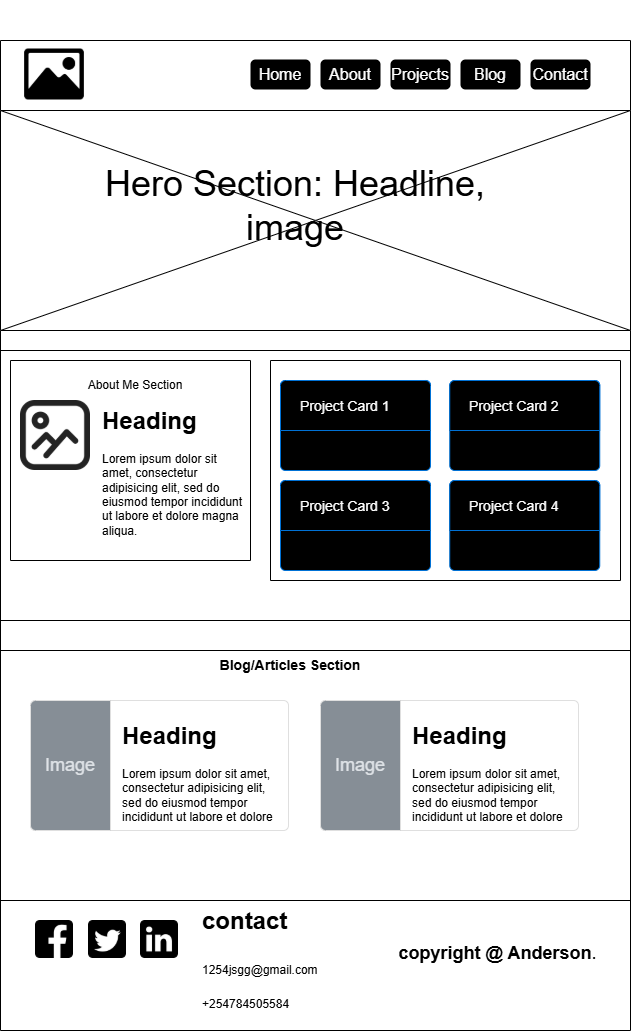

The diagram above was exported from draw.io. Its source (the exported page's mxGraphModel, read from the mxfile embedded in the PNG):
<mxGraphModel dx="1068" dy="1548" grid="1" gridSize="10" guides="1" tooltips="1" connect="1" arrows="1" fold="1" page="1" pageScale="1" pageWidth="850" pageHeight="1100" math="0" shadow="0">
  <root>
    <mxCell id="0" />
    <mxCell id="1" parent="0" />
    <mxCell id="Ojg86dKQ2A9dZgJdm8Dj-1" value="" style="swimlane;startSize=70;" vertex="1" parent="1">
      <mxGeometry x="40" y="-150" width="630" height="990" as="geometry" />
    </mxCell>
    <mxCell id="Ojg86dKQ2A9dZgJdm8Dj-3" value="" style="shape=image;html=1;verticalAlign=top;verticalLabelPosition=bottom;labelBackgroundColor=#ffffff;imageAspect=0;aspect=fixed;image=https://cdn4.iconfinder.com/data/icons/ionicons/512/icon-image-128.png" vertex="1" parent="Ojg86dKQ2A9dZgJdm8Dj-1">
      <mxGeometry x="20" width="68" height="68" as="geometry" />
    </mxCell>
    <mxCell id="Ojg86dKQ2A9dZgJdm8Dj-39" value="Projects" style="html=1;shadow=0;dashed=0;shape=mxgraph.bootstrap.rrect;rSize=5;strokeColor=none;strokeWidth=1;fillColor=#000000;fontColor=#FFFFFF;whiteSpace=wrap;align=center;verticalAlign=middle;spacingLeft=0;fontStyle=0;fontSize=16;spacing=5;" vertex="1" parent="Ojg86dKQ2A9dZgJdm8Dj-1">
      <mxGeometry x="390" y="19" width="60" height="30" as="geometry" />
    </mxCell>
    <mxCell id="Ojg86dKQ2A9dZgJdm8Dj-38" value="Blog" style="html=1;shadow=0;dashed=0;shape=mxgraph.bootstrap.rrect;rSize=5;strokeColor=none;strokeWidth=1;fillColor=#000000;fontColor=#FFFFFF;whiteSpace=wrap;align=center;verticalAlign=middle;spacingLeft=0;fontStyle=0;fontSize=16;spacing=5;" vertex="1" parent="Ojg86dKQ2A9dZgJdm8Dj-1">
      <mxGeometry x="460" y="19" width="60" height="30" as="geometry" />
    </mxCell>
    <mxCell id="Ojg86dKQ2A9dZgJdm8Dj-37" value="Contact" style="html=1;shadow=0;dashed=0;shape=mxgraph.bootstrap.rrect;rSize=5;strokeColor=none;strokeWidth=1;fillColor=#000000;fontColor=#FFFFFF;whiteSpace=wrap;align=center;verticalAlign=middle;spacingLeft=0;fontStyle=0;fontSize=16;spacing=5;" vertex="1" parent="Ojg86dKQ2A9dZgJdm8Dj-1">
      <mxGeometry x="530" y="19" width="60" height="30" as="geometry" />
    </mxCell>
    <mxCell id="Ojg86dKQ2A9dZgJdm8Dj-36" value="About" style="html=1;shadow=0;dashed=0;shape=mxgraph.bootstrap.rrect;rSize=5;strokeColor=none;strokeWidth=1;fillColor=#000000;fontColor=#FFFFFF;whiteSpace=wrap;align=center;verticalAlign=middle;spacingLeft=0;fontStyle=0;fontSize=16;spacing=5;" vertex="1" parent="Ojg86dKQ2A9dZgJdm8Dj-1">
      <mxGeometry x="320" y="19" width="60" height="30" as="geometry" />
    </mxCell>
    <mxCell id="Ojg86dKQ2A9dZgJdm8Dj-30" value="Home" style="html=1;shadow=0;dashed=0;shape=mxgraph.bootstrap.rrect;rSize=5;strokeColor=none;strokeWidth=1;fillColor=#000000;fontColor=#FFFFFF;whiteSpace=wrap;align=center;verticalAlign=middle;spacingLeft=0;fontStyle=0;fontSize=16;spacing=5;" vertex="1" parent="Ojg86dKQ2A9dZgJdm8Dj-1">
      <mxGeometry x="250" y="19" width="60" height="30" as="geometry" />
    </mxCell>
    <mxCell id="Ojg86dKQ2A9dZgJdm8Dj-40" value="" style="swimlane;startSize=0;" vertex="1" parent="Ojg86dKQ2A9dZgJdm8Dj-1">
      <mxGeometry y="70" width="630" height="220" as="geometry" />
    </mxCell>
    <mxCell id="Ojg86dKQ2A9dZgJdm8Dj-46" value="" style="swimlane;startSize=0;" vertex="1" parent="Ojg86dKQ2A9dZgJdm8Dj-1">
      <mxGeometry y="310" width="630" height="270" as="geometry" />
    </mxCell>
    <mxCell id="Ojg86dKQ2A9dZgJdm8Dj-47" value="About Me Section" style="text;html=1;align=center;verticalAlign=middle;whiteSpace=wrap;rounded=0;" vertex="1" parent="Ojg86dKQ2A9dZgJdm8Dj-46">
      <mxGeometry x="50" y="20" width="170" height="30" as="geometry" />
    </mxCell>
    <mxCell id="Ojg86dKQ2A9dZgJdm8Dj-48" value="" style="shape=image;html=1;verticalAlign=top;verticalLabelPosition=bottom;labelBackgroundColor=#ffffff;imageAspect=0;aspect=fixed;image=https://cdn4.iconfinder.com/data/icons/essentials-71/24/006_-_Image-128.png" vertex="1" parent="Ojg86dKQ2A9dZgJdm8Dj-46">
      <mxGeometry x="20" y="50" width="70" height="70" as="geometry" />
    </mxCell>
    <mxCell id="Ojg86dKQ2A9dZgJdm8Dj-49" value="&lt;h1 style=&quot;margin-top: 0px;&quot;&gt;Heading&lt;/h1&gt;&lt;p&gt;Lorem ipsum dolor sit amet, consectetur adipisicing elit, sed do eiusmod tempor incididunt ut labore et dolore magna aliqua.&lt;/p&gt;" style="text;html=1;whiteSpace=wrap;overflow=hidden;rounded=0;" vertex="1" parent="Ojg86dKQ2A9dZgJdm8Dj-46">
      <mxGeometry x="100" y="50" width="150" height="145" as="geometry" />
    </mxCell>
    <mxCell id="Ojg86dKQ2A9dZgJdm8Dj-50" value="" style="swimlane;startSize=0;" vertex="1" parent="Ojg86dKQ2A9dZgJdm8Dj-46">
      <mxGeometry x="10" y="10" width="240" height="200" as="geometry" />
    </mxCell>
    <mxCell id="Ojg86dKQ2A9dZgJdm8Dj-51" value="" style="swimlane;startSize=0;fillColor=light-dark(#000000,var(--ge-dark-color, #121212));" vertex="1" parent="Ojg86dKQ2A9dZgJdm8Dj-46">
      <mxGeometry x="270" y="10" width="350" height="220" as="geometry" />
    </mxCell>
    <mxCell id="Ojg86dKQ2A9dZgJdm8Dj-85" value="" style="html=1;shadow=0;dashed=0;shape=mxgraph.bootstrap.rrect;rSize=5;strokeColor=#0071D5;html=1;whiteSpace=wrap;fillColor=light-dark(#000000,#000000);fontColor=#ffffff;verticalAlign=bottom;align=left;spacing=20;spacingBottom=0;fontSize=14;" vertex="1" parent="Ojg86dKQ2A9dZgJdm8Dj-51">
      <mxGeometry x="10" y="20" width="150" height="90" as="geometry" />
    </mxCell>
    <mxCell id="Ojg86dKQ2A9dZgJdm8Dj-86" value="&lt;font style=&quot;font-size: 14px;&quot;&gt;Project Card &lt;span style=&quot;&quot; class=&quot;hljs-number&quot;&gt;1&lt;/span&gt;&lt;/font&gt;" style="html=1;shadow=0;dashed=0;shape=mxgraph.bootstrap.topButton;rSize=5;perimeter=none;whiteSpace=wrap;fillColor=light-dark(#000000,#000000);strokeColor=#0071D5;fontColor=#ffffff;resizeWidth=1;fontSize=18;align=left;spacing=20;" vertex="1" parent="Ojg86dKQ2A9dZgJdm8Dj-85">
      <mxGeometry width="150" height="50" relative="1" as="geometry" />
    </mxCell>
    <mxCell id="Ojg86dKQ2A9dZgJdm8Dj-91" value="" style="html=1;shadow=0;dashed=0;shape=mxgraph.bootstrap.rrect;rSize=5;strokeColor=#0071D5;html=1;whiteSpace=wrap;fillColor=light-dark(#000000,#000000);fontColor=#ffffff;verticalAlign=bottom;align=left;spacing=20;spacingBottom=0;fontSize=14;" vertex="1" parent="Ojg86dKQ2A9dZgJdm8Dj-51">
      <mxGeometry x="10" y="120" width="150" height="90" as="geometry" />
    </mxCell>
    <mxCell id="Ojg86dKQ2A9dZgJdm8Dj-92" value="&lt;font style=&quot;font-size: 14px;&quot;&gt;Project Card 3&lt;/font&gt;" style="html=1;shadow=0;dashed=0;shape=mxgraph.bootstrap.topButton;rSize=5;perimeter=none;whiteSpace=wrap;fillColor=light-dark(#000000,#000000);strokeColor=#0071D5;fontColor=#ffffff;resizeWidth=1;fontSize=18;align=left;spacing=20;" vertex="1" parent="Ojg86dKQ2A9dZgJdm8Dj-91">
      <mxGeometry width="150" height="50" relative="1" as="geometry" />
    </mxCell>
    <mxCell id="Ojg86dKQ2A9dZgJdm8Dj-93" value="" style="html=1;shadow=0;dashed=0;shape=mxgraph.bootstrap.rrect;rSize=5;strokeColor=#0071D5;html=1;whiteSpace=wrap;fillColor=light-dark(#000000,#000000);fontColor=#ffffff;verticalAlign=bottom;align=left;spacing=20;spacingBottom=0;fontSize=14;" vertex="1" parent="Ojg86dKQ2A9dZgJdm8Dj-51">
      <mxGeometry x="179.25" y="20" width="150" height="90" as="geometry" />
    </mxCell>
    <mxCell id="Ojg86dKQ2A9dZgJdm8Dj-94" value="&lt;font style=&quot;font-size: 14px;&quot;&gt;Project Card 2&lt;/font&gt;" style="html=1;shadow=0;dashed=0;shape=mxgraph.bootstrap.topButton;rSize=5;perimeter=none;whiteSpace=wrap;fillColor=light-dark(#000000,#000000);strokeColor=#0071D5;fontColor=#ffffff;resizeWidth=1;fontSize=18;align=left;spacing=20;" vertex="1" parent="Ojg86dKQ2A9dZgJdm8Dj-93">
      <mxGeometry width="150" height="50" relative="1" as="geometry" />
    </mxCell>
    <mxCell id="Ojg86dKQ2A9dZgJdm8Dj-95" value="" style="html=1;shadow=0;dashed=0;shape=mxgraph.bootstrap.rrect;rSize=5;strokeColor=#0071D5;html=1;whiteSpace=wrap;fillColor=light-dark(#000000,#000000);fontColor=#ffffff;verticalAlign=bottom;align=left;spacing=20;spacingBottom=0;fontSize=14;" vertex="1" parent="Ojg86dKQ2A9dZgJdm8Dj-51">
      <mxGeometry x="179.25" y="120" width="150" height="90" as="geometry" />
    </mxCell>
    <mxCell id="Ojg86dKQ2A9dZgJdm8Dj-96" value="&lt;font style=&quot;font-size: 14px;&quot;&gt;Project Card 4&lt;/font&gt;" style="html=1;shadow=0;dashed=0;shape=mxgraph.bootstrap.topButton;rSize=5;perimeter=none;whiteSpace=wrap;fillColor=light-dark(#000000,#000000);strokeColor=#0071D5;fontColor=#ffffff;resizeWidth=1;fontSize=18;align=left;spacing=20;" vertex="1" parent="Ojg86dKQ2A9dZgJdm8Dj-95">
      <mxGeometry width="150" height="50" relative="1" as="geometry" />
    </mxCell>
    <mxCell id="Ojg86dKQ2A9dZgJdm8Dj-97" value="" style="swimlane;startSize=0;" vertex="1" parent="Ojg86dKQ2A9dZgJdm8Dj-1">
      <mxGeometry y="610" width="630" height="250" as="geometry" />
    </mxCell>
    <mxCell id="Ojg86dKQ2A9dZgJdm8Dj-98" value="&lt;font style=&quot;font-size: 14px;&quot;&gt;&lt;b&gt;Blog/Articles Section&lt;/b&gt;&lt;/font&gt;" style="text;html=1;align=center;verticalAlign=middle;whiteSpace=wrap;rounded=0;" vertex="1" parent="Ojg86dKQ2A9dZgJdm8Dj-97">
      <mxGeometry x="160" width="260" height="30" as="geometry" />
    </mxCell>
    <mxCell id="Ojg86dKQ2A9dZgJdm8Dj-99" value="" style="html=1;shadow=0;dashed=0;shape=mxgraph.bootstrap.rrect;rSize=5;strokeColor=#DFDFDF;html=1;whiteSpace=wrap;fillColor=#ffffff;fontColor=#000000;verticalAlign=top;align=right;spacing=20;fontSize=14;spacingLeft=170;" vertex="1" parent="Ojg86dKQ2A9dZgJdm8Dj-97">
      <mxGeometry x="30" y="50" width="258" height="130" as="geometry" />
    </mxCell>
    <mxCell id="Ojg86dKQ2A9dZgJdm8Dj-100" value="Image" style="html=1;shadow=0;dashed=0;shape=mxgraph.bootstrap.leftButton;rSize=5;perimeter=none;whiteSpace=wrap;fillColor=#868E96;strokeColor=#DFDFDF;fontColor=#DEE2E6;resizeWidth=1;fontSize=18;" vertex="1" parent="Ojg86dKQ2A9dZgJdm8Dj-99">
      <mxGeometry width="80" height="130" relative="1" as="geometry" />
    </mxCell>
    <mxCell id="Ojg86dKQ2A9dZgJdm8Dj-105" value="&lt;h1 style=&quot;margin-top: 0px;&quot;&gt;Heading&lt;/h1&gt;&lt;p&gt;Lorem ipsum dolor sit amet, consectetur adipisicing elit, sed do eiusmod tempor incididunt ut labore et dolore magna aliqua.&lt;/p&gt;" style="text;html=1;whiteSpace=wrap;overflow=hidden;rounded=0;" vertex="1" parent="Ojg86dKQ2A9dZgJdm8Dj-99">
      <mxGeometry x="90" y="15" width="160" height="105" as="geometry" />
    </mxCell>
    <mxCell id="Ojg86dKQ2A9dZgJdm8Dj-106" value="" style="html=1;shadow=0;dashed=0;shape=mxgraph.bootstrap.rrect;rSize=5;strokeColor=#DFDFDF;html=1;whiteSpace=wrap;fillColor=#ffffff;fontColor=#000000;verticalAlign=top;align=right;spacing=20;fontSize=14;spacingLeft=170;" vertex="1" parent="Ojg86dKQ2A9dZgJdm8Dj-97">
      <mxGeometry x="320" y="50" width="258" height="130" as="geometry" />
    </mxCell>
    <mxCell id="Ojg86dKQ2A9dZgJdm8Dj-107" value="Image" style="html=1;shadow=0;dashed=0;shape=mxgraph.bootstrap.leftButton;rSize=5;perimeter=none;whiteSpace=wrap;fillColor=#868E96;strokeColor=#DFDFDF;fontColor=#DEE2E6;resizeWidth=1;fontSize=18;" vertex="1" parent="Ojg86dKQ2A9dZgJdm8Dj-106">
      <mxGeometry width="80" height="130" relative="1" as="geometry" />
    </mxCell>
    <mxCell id="Ojg86dKQ2A9dZgJdm8Dj-108" value="&lt;h1 style=&quot;margin-top: 0px;&quot;&gt;Heading&lt;/h1&gt;&lt;p&gt;Lorem ipsum dolor sit amet, consectetur adipisicing elit, sed do eiusmod tempor incididunt ut labore et dolore magna aliqua.&lt;/p&gt;" style="text;html=1;whiteSpace=wrap;overflow=hidden;rounded=0;" vertex="1" parent="Ojg86dKQ2A9dZgJdm8Dj-106">
      <mxGeometry x="90" y="15" width="160" height="105" as="geometry" />
    </mxCell>
    <mxCell id="Ojg86dKQ2A9dZgJdm8Dj-110" value="" style="shape=image;html=1;verticalAlign=top;verticalLabelPosition=bottom;labelBackgroundColor=#ffffff;imageAspect=0;aspect=fixed;image=https://cdn1.iconfinder.com/data/icons/social-media-rounded-corners/512/Rounded_Facebook_svg-128.png" vertex="1" parent="Ojg86dKQ2A9dZgJdm8Dj-1">
      <mxGeometry x="35" y="880" width="38" height="38" as="geometry" />
    </mxCell>
    <mxCell id="Ojg86dKQ2A9dZgJdm8Dj-111" value="" style="shape=image;html=1;verticalAlign=top;verticalLabelPosition=bottom;labelBackgroundColor=#ffffff;imageAspect=0;aspect=fixed;image=https://cdn1.iconfinder.com/data/icons/social-media-rounded-corners/512/Rounded_Twitter5_svg-128.png" vertex="1" parent="Ojg86dKQ2A9dZgJdm8Dj-1">
      <mxGeometry x="88" y="880" width="38" height="38" as="geometry" />
    </mxCell>
    <mxCell id="Ojg86dKQ2A9dZgJdm8Dj-112" value="" style="shape=image;html=1;verticalAlign=top;verticalLabelPosition=bottom;labelBackgroundColor=#ffffff;imageAspect=0;aspect=fixed;image=https://cdn1.iconfinder.com/data/icons/social-media-rounded-corners/512/Rounded_Linkedin2_svg-128.png" vertex="1" parent="Ojg86dKQ2A9dZgJdm8Dj-1">
      <mxGeometry x="140" y="880" width="38" height="38" as="geometry" />
    </mxCell>
    <mxCell id="Ojg86dKQ2A9dZgJdm8Dj-113" value="&lt;h1 style=&quot;margin-top: 0px;&quot;&gt;contact&lt;/h1&gt;&lt;h1 style=&quot;margin-top: 0px;&quot;&gt;&lt;span style=&quot;background-color: transparent; color: light-dark(rgb(0, 0, 0), rgb(255, 255, 255)); font-size: 12px; font-weight: normal;&quot;&gt;1254jsgg@gmail.com&lt;/span&gt;&lt;/h1&gt;&lt;p&gt;+254784505584&lt;/p&gt;" style="text;html=1;whiteSpace=wrap;overflow=hidden;rounded=0;" vertex="1" parent="Ojg86dKQ2A9dZgJdm8Dj-1">
      <mxGeometry x="200" y="860" width="220" height="110" as="geometry" />
    </mxCell>
    <mxCell id="Ojg86dKQ2A9dZgJdm8Dj-114" value="&lt;h1 style=&quot;margin-top: 0px;&quot;&gt;&lt;font style=&quot;font-size: 18px;&quot;&gt;copyright @ Anderson&lt;span style=&quot;background-color: transparent; color: light-dark(rgb(0, 0, 0), rgb(255, 255, 255)); font-weight: normal;&quot;&gt;.&lt;/span&gt;&lt;/font&gt;&lt;/h1&gt;" style="text;html=1;whiteSpace=wrap;overflow=hidden;rounded=0;align=center;" vertex="1" parent="Ojg86dKQ2A9dZgJdm8Dj-1">
      <mxGeometry x="390" y="890" width="215" height="50" as="geometry" />
    </mxCell>
    <mxCell id="Ojg86dKQ2A9dZgJdm8Dj-22" value="Tab 1" style="strokeWidth=1;html=1;shadow=0;dashed=0;shape=mxgraph.android.anchor;fontStyle=1;fontColor=#ffffff;" vertex="1" parent="1">
      <mxGeometry x="430" y="-190" width="59.25" height="30" as="geometry" />
    </mxCell>
    <mxCell id="Ojg86dKQ2A9dZgJdm8Dj-44" value="" style="shape=collate;whiteSpace=wrap;html=1;" vertex="1" parent="1">
      <mxGeometry x="40" y="-80" width="630" height="220" as="geometry" />
    </mxCell>
    <mxCell id="Ojg86dKQ2A9dZgJdm8Dj-45" value="&lt;font style=&quot;font-size: 36px;&quot;&gt;Hero Section: Headline, image&lt;/font&gt;" style="text;html=1;align=center;verticalAlign=middle;whiteSpace=wrap;rounded=0;" vertex="1" parent="1">
      <mxGeometry x="140" y="-40" width="390" height="110" as="geometry" />
    </mxCell>
  </root>
</mxGraphModel>